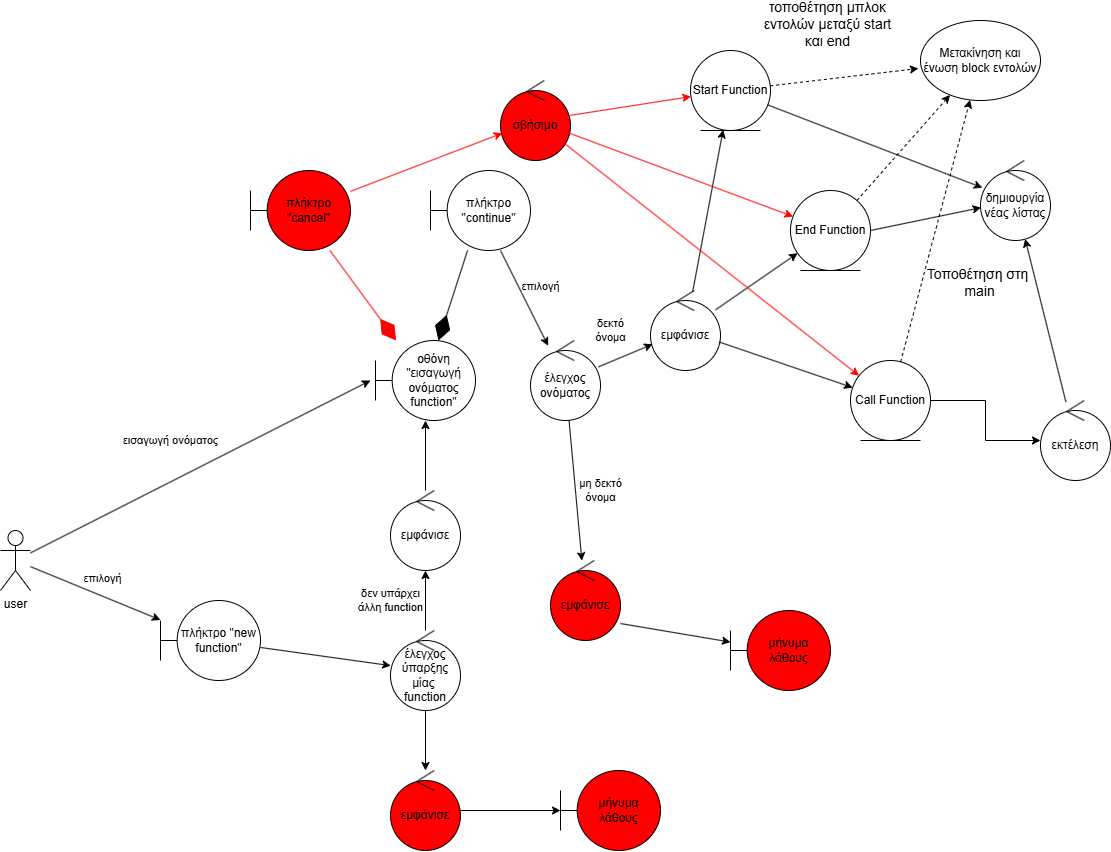

The diagram above was exported from draw.io. Its source (the exported page's mxGraphModel, read from the mxfile embedded in the PNG):
<mxGraphModel dx="2798" dy="1510" grid="1" gridSize="10" guides="1" tooltips="1" connect="1" arrows="1" fold="1" page="0" pageScale="1" pageWidth="690" pageHeight="980" math="0" shadow="0">
  <root>
    <mxCell id="0" />
    <mxCell id="1" parent="0" />
    <mxCell id="9vj_CZDRDECv-8ZRoS0h-1" value="user" style="shape=umlActor;verticalLabelPosition=bottom;verticalAlign=top;html=1;outlineConnect=0;" vertex="1" parent="1">
      <mxGeometry x="-830" y="290" width="30" height="60" as="geometry" />
    </mxCell>
    <mxCell id="9vj_CZDRDECv-8ZRoS0h-3" value="πλήκτρο &quot;new&lt;div&gt;function&quot;&lt;/div&gt;" style="shape=umlBoundary;whiteSpace=wrap;html=1;" vertex="1" parent="1">
      <mxGeometry x="-670" y="360" width="100" height="80" as="geometry" />
    </mxCell>
    <mxCell id="9vj_CZDRDECv-8ZRoS0h-5" value="εμφάνισε" style="ellipse;shape=umlControl;whiteSpace=wrap;html=1;" vertex="1" parent="1">
      <mxGeometry x="-440" y="250" width="70" height="80" as="geometry" />
    </mxCell>
    <mxCell id="9vj_CZDRDECv-8ZRoS0h-7" value="οθόνη &quot;εισαγωγή ονόματος function&quot;" style="shape=umlBoundary;whiteSpace=wrap;html=1;" vertex="1" parent="1">
      <mxGeometry x="-455" y="100" width="100" height="80" as="geometry" />
    </mxCell>
    <mxCell id="9vj_CZDRDECv-8ZRoS0h-10" value="εισαγωγή ονόματος" style="endArrow=classic;html=1;rounded=0;" edge="1" parent="1" source="9vj_CZDRDECv-8ZRoS0h-1">
      <mxGeometry x="-0.0782" y="37" width="50" height="50" relative="1" as="geometry">
        <mxPoint x="-720" y="200" as="sourcePoint" />
        <mxPoint x="-460" y="140" as="targetPoint" />
        <mxPoint as="offset" />
      </mxGeometry>
    </mxCell>
    <mxCell id="9vj_CZDRDECv-8ZRoS0h-11" value="εμφάνισε" style="ellipse;shape=umlControl;whiteSpace=wrap;html=1;" vertex="1" parent="1">
      <mxGeometry x="-180" y="50" width="70" height="80" as="geometry" />
    </mxCell>
    <mxCell id="9vj_CZDRDECv-8ZRoS0h-16" value="Start Function" style="ellipse;shape=umlEntity;whiteSpace=wrap;html=1;" vertex="1" parent="1">
      <mxGeometry x="-140" y="-190" width="80" height="80" as="geometry" />
    </mxCell>
    <mxCell id="9vj_CZDRDECv-8ZRoS0h-32" style="edgeStyle=orthogonalEdgeStyle;rounded=0;orthogonalLoop=1;jettySize=auto;html=1;" edge="1" parent="1" source="9vj_CZDRDECv-8ZRoS0h-17" target="9vj_CZDRDECv-8ZRoS0h-31">
      <mxGeometry relative="1" as="geometry" />
    </mxCell>
    <mxCell id="9vj_CZDRDECv-8ZRoS0h-17" value="Call Function" style="ellipse;shape=umlEntity;whiteSpace=wrap;html=1;" vertex="1" parent="1">
      <mxGeometry x="20" y="120" width="80" height="80" as="geometry" />
    </mxCell>
    <mxCell id="9vj_CZDRDECv-8ZRoS0h-18" value="End Function" style="ellipse;shape=umlEntity;whiteSpace=wrap;html=1;" vertex="1" parent="1">
      <mxGeometry x="-40" y="-50" width="80" height="80" as="geometry" />
    </mxCell>
    <mxCell id="9vj_CZDRDECv-8ZRoS0h-19" value="" style="endArrow=classic;html=1;rounded=0;" edge="1" parent="1" source="9vj_CZDRDECv-8ZRoS0h-11" target="9vj_CZDRDECv-8ZRoS0h-17">
      <mxGeometry width="50" height="50" relative="1" as="geometry">
        <mxPoint x="-60" y="340" as="sourcePoint" />
        <mxPoint x="-10" y="290" as="targetPoint" />
      </mxGeometry>
    </mxCell>
    <mxCell id="9vj_CZDRDECv-8ZRoS0h-20" value="" style="endArrow=classic;html=1;rounded=0;" edge="1" parent="1" source="9vj_CZDRDECv-8ZRoS0h-11" target="9vj_CZDRDECv-8ZRoS0h-18">
      <mxGeometry width="50" height="50" relative="1" as="geometry">
        <mxPoint x="-150" y="240" as="sourcePoint" />
        <mxPoint x="-100" y="190" as="targetPoint" />
      </mxGeometry>
    </mxCell>
    <mxCell id="9vj_CZDRDECv-8ZRoS0h-21" value="" style="endArrow=classic;html=1;rounded=0;" edge="1" parent="1" source="9vj_CZDRDECv-8ZRoS0h-11" target="9vj_CZDRDECv-8ZRoS0h-16">
      <mxGeometry width="50" height="50" relative="1" as="geometry">
        <mxPoint x="-165" y="120" as="sourcePoint" />
        <mxPoint x="-115" y="70" as="targetPoint" />
      </mxGeometry>
    </mxCell>
    <mxCell id="9vj_CZDRDECv-8ZRoS0h-22" value="Μετακίνηση και ένωση block εντολών" style="ellipse;whiteSpace=wrap;html=1;" vertex="1" parent="1">
      <mxGeometry x="90" y="-220" width="120" height="80" as="geometry" />
    </mxCell>
    <mxCell id="9vj_CZDRDECv-8ZRoS0h-23" value="τοποθέτηση μπλοκ&lt;div&gt;εντολών μεταξύ start&lt;/div&gt;&lt;div&gt;και end&lt;/div&gt;" style="html=1;labelBackgroundColor=#ffffff;startArrow=none;startFill=0;startSize=6;endArrow=classic;endFill=1;endSize=6;jettySize=auto;orthogonalLoop=1;strokeWidth=1;dashed=1;fontSize=14;rounded=0;entryX=-0.017;entryY=0.6;entryDx=0;entryDy=0;entryPerimeter=0;" edge="1" parent="1" source="9vj_CZDRDECv-8ZRoS0h-16" target="9vj_CZDRDECv-8ZRoS0h-22">
      <mxGeometry x="-0.1482" y="54" width="60" height="60" relative="1" as="geometry">
        <mxPoint x="-40" y="-110" as="sourcePoint" />
        <mxPoint x="20" y="-170" as="targetPoint" />
        <mxPoint as="offset" />
      </mxGeometry>
    </mxCell>
    <mxCell id="9vj_CZDRDECv-8ZRoS0h-24" value="δημιουργία&lt;div&gt;νέας λίστας&lt;/div&gt;" style="ellipse;shape=umlControl;whiteSpace=wrap;html=1;" vertex="1" parent="1">
      <mxGeometry x="150" y="-80" width="70" height="80" as="geometry" />
    </mxCell>
    <mxCell id="9vj_CZDRDECv-8ZRoS0h-25" value="" style="endArrow=classic;html=1;rounded=0;" edge="1" parent="1" source="9vj_CZDRDECv-8ZRoS0h-16" target="9vj_CZDRDECv-8ZRoS0h-24">
      <mxGeometry width="50" height="50" relative="1" as="geometry">
        <mxPoint x="-10" y="-50" as="sourcePoint" />
        <mxPoint x="40" y="-100" as="targetPoint" />
      </mxGeometry>
    </mxCell>
    <mxCell id="9vj_CZDRDECv-8ZRoS0h-26" value="" style="endArrow=classic;html=1;rounded=0;exitX=1;exitY=0.5;exitDx=0;exitDy=0;" edge="1" parent="1" source="9vj_CZDRDECv-8ZRoS0h-18" target="9vj_CZDRDECv-8ZRoS0h-24">
      <mxGeometry width="50" height="50" relative="1" as="geometry">
        <mxPoint x="140" y="110" as="sourcePoint" />
        <mxPoint x="190" y="60" as="targetPoint" />
      </mxGeometry>
    </mxCell>
    <mxCell id="9vj_CZDRDECv-8ZRoS0h-29" value="" style="html=1;labelBackgroundColor=#ffffff;startArrow=none;startFill=0;startSize=6;endArrow=classic;endFill=1;endSize=6;jettySize=auto;orthogonalLoop=1;strokeWidth=1;dashed=1;fontSize=14;rounded=0;" edge="1" parent="1" source="9vj_CZDRDECv-8ZRoS0h-18" target="9vj_CZDRDECv-8ZRoS0h-22">
      <mxGeometry width="60" height="60" relative="1" as="geometry">
        <mxPoint x="-60" y="340" as="sourcePoint" />
        <mxPoint y="280" as="targetPoint" />
      </mxGeometry>
    </mxCell>
    <mxCell id="9vj_CZDRDECv-8ZRoS0h-30" value="Τοποθέτηση στη&amp;nbsp;&lt;div&gt;main&lt;/div&gt;" style="html=1;labelBackgroundColor=#ffffff;startArrow=none;startFill=0;startSize=6;endArrow=classic;endFill=1;endSize=6;jettySize=auto;orthogonalLoop=1;strokeWidth=1;dashed=1;fontSize=14;rounded=0;" edge="1" parent="1" source="9vj_CZDRDECv-8ZRoS0h-17" target="9vj_CZDRDECv-8ZRoS0h-22">
      <mxGeometry x="-0.2812" y="-56" width="60" height="60" relative="1" as="geometry">
        <mxPoint x="130" y="160" as="sourcePoint" />
        <mxPoint x="190" y="100" as="targetPoint" />
        <mxPoint as="offset" />
      </mxGeometry>
    </mxCell>
    <mxCell id="9vj_CZDRDECv-8ZRoS0h-31" value="εκτέλεση" style="ellipse;shape=umlControl;whiteSpace=wrap;html=1;" vertex="1" parent="1">
      <mxGeometry x="210" y="160" width="70" height="80" as="geometry" />
    </mxCell>
    <mxCell id="9vj_CZDRDECv-8ZRoS0h-34" value="" style="endArrow=classic;html=1;rounded=0;" edge="1" parent="1" source="9vj_CZDRDECv-8ZRoS0h-31" target="9vj_CZDRDECv-8ZRoS0h-24">
      <mxGeometry width="50" height="50" relative="1" as="geometry">
        <mxPoint x="-60" y="340" as="sourcePoint" />
        <mxPoint x="-10" y="290" as="targetPoint" />
      </mxGeometry>
    </mxCell>
    <mxCell id="9vj_CZDRDECv-8ZRoS0h-35" value="πλήκτρο&lt;div&gt;&quot;continue&quot;&lt;/div&gt;" style="shape=umlBoundary;whiteSpace=wrap;html=1;" vertex="1" parent="1">
      <mxGeometry x="-400" y="-70" width="100" height="80" as="geometry" />
    </mxCell>
    <mxCell id="9vj_CZDRDECv-8ZRoS0h-36" value="" style="endArrow=diamondThin;endFill=1;endSize=24;html=1;rounded=0;" edge="1" parent="1" source="9vj_CZDRDECv-8ZRoS0h-35" target="9vj_CZDRDECv-8ZRoS0h-7">
      <mxGeometry width="160" relative="1" as="geometry">
        <mxPoint x="-120" y="310" as="sourcePoint" />
        <mxPoint x="40" y="310" as="targetPoint" />
      </mxGeometry>
    </mxCell>
    <mxCell id="9vj_CZDRDECv-8ZRoS0h-37" value="επιλογή" style="endArrow=classic;html=1;rounded=0;" edge="1" parent="1" source="9vj_CZDRDECv-8ZRoS0h-35" target="9vj_CZDRDECv-8ZRoS0h-38">
      <mxGeometry x="-0.0621" y="20" width="50" height="50" relative="1" as="geometry">
        <mxPoint x="-60" y="340" as="sourcePoint" />
        <mxPoint x="-10" y="290" as="targetPoint" />
        <mxPoint as="offset" />
      </mxGeometry>
    </mxCell>
    <mxCell id="9vj_CZDRDECv-8ZRoS0h-38" value="έλεγχος&lt;div&gt;ονόματος&lt;/div&gt;" style="ellipse;shape=umlControl;whiteSpace=wrap;html=1;" vertex="1" parent="1">
      <mxGeometry x="-300" y="100" width="70" height="80" as="geometry" />
    </mxCell>
    <mxCell id="9vj_CZDRDECv-8ZRoS0h-39" value="δεκτό&lt;div&gt;όνομα&lt;/div&gt;" style="endArrow=classic;html=1;rounded=0;" edge="1" parent="1" source="9vj_CZDRDECv-8ZRoS0h-38" target="9vj_CZDRDECv-8ZRoS0h-11">
      <mxGeometry x="-0.1424" y="29" width="50" height="50" relative="1" as="geometry">
        <mxPoint x="-60" y="340" as="sourcePoint" />
        <mxPoint x="-10" y="290" as="targetPoint" />
        <mxPoint as="offset" />
      </mxGeometry>
    </mxCell>
    <mxCell id="9vj_CZDRDECv-8ZRoS0h-40" value="εμφάνισε" style="ellipse;shape=umlControl;whiteSpace=wrap;html=1;fillColor=light-dark(#FF0000,#FF0000);" vertex="1" parent="1">
      <mxGeometry x="-280" y="320" width="70" height="80" as="geometry" />
    </mxCell>
    <mxCell id="9vj_CZDRDECv-8ZRoS0h-41" value="μη δεκτό&lt;div&gt;όνομα&lt;/div&gt;" style="endArrow=classic;html=1;rounded=0;" edge="1" parent="1" source="9vj_CZDRDECv-8ZRoS0h-38" target="9vj_CZDRDECv-8ZRoS0h-40">
      <mxGeometry x="0.0323" y="25" width="50" height="50" relative="1" as="geometry">
        <mxPoint x="-60" y="340" as="sourcePoint" />
        <mxPoint x="-10" y="290" as="targetPoint" />
        <mxPoint as="offset" />
      </mxGeometry>
    </mxCell>
    <mxCell id="9vj_CZDRDECv-8ZRoS0h-42" value="μήνυμα λάθους" style="shape=umlBoundary;whiteSpace=wrap;html=1;fillColor=light-dark(#FF0000,#FF0000);" vertex="1" parent="1">
      <mxGeometry x="-100" y="370" width="100" height="80" as="geometry" />
    </mxCell>
    <mxCell id="9vj_CZDRDECv-8ZRoS0h-43" value="" style="endArrow=classic;html=1;rounded=0;exitX=1;exitY=0.788;exitDx=0;exitDy=0;exitPerimeter=0;" edge="1" parent="1" source="9vj_CZDRDECv-8ZRoS0h-40" target="9vj_CZDRDECv-8ZRoS0h-42">
      <mxGeometry width="50" height="50" relative="1" as="geometry">
        <mxPoint x="-60" y="340" as="sourcePoint" />
        <mxPoint x="-10" y="290" as="targetPoint" />
      </mxGeometry>
    </mxCell>
    <mxCell id="9vj_CZDRDECv-8ZRoS0h-44" value="πλήκτρο&lt;div&gt;&quot;cancel&quot;&lt;/div&gt;" style="shape=umlBoundary;whiteSpace=wrap;html=1;fillColor=light-dark(#FF0000,#FF0000);" vertex="1" parent="1">
      <mxGeometry x="-580" y="-70" width="100" height="80" as="geometry" />
    </mxCell>
    <mxCell id="9vj_CZDRDECv-8ZRoS0h-45" value="" style="endArrow=diamondThin;endFill=1;endSize=24;html=1;rounded=0;fillColor=light-dark(#FF0000,#FF0000);strokeColor=light-dark(#FF0000,#FF0000);" edge="1" parent="1" source="9vj_CZDRDECv-8ZRoS0h-44" target="9vj_CZDRDECv-8ZRoS0h-7">
      <mxGeometry width="160" relative="1" as="geometry">
        <mxPoint x="-353" y="20" as="sourcePoint" />
        <mxPoint x="-382" y="110" as="targetPoint" />
      </mxGeometry>
    </mxCell>
    <mxCell id="9vj_CZDRDECv-8ZRoS0h-46" value="σβήσιμο" style="ellipse;shape=umlControl;whiteSpace=wrap;html=1;fillColor=light-dark(#FF0000,#FF0000);" vertex="1" parent="1">
      <mxGeometry x="-330" y="-160" width="70" height="80" as="geometry" />
    </mxCell>
    <mxCell id="9vj_CZDRDECv-8ZRoS0h-47" value="" style="endArrow=classic;html=1;rounded=0;strokeColor=light-dark(#FF0000,#FF0000);" edge="1" parent="1" source="9vj_CZDRDECv-8ZRoS0h-44" target="9vj_CZDRDECv-8ZRoS0h-46">
      <mxGeometry width="50" height="50" relative="1" as="geometry">
        <mxPoint x="-60" y="340" as="sourcePoint" />
        <mxPoint x="-10" y="290" as="targetPoint" />
      </mxGeometry>
    </mxCell>
    <mxCell id="9vj_CZDRDECv-8ZRoS0h-48" value="" style="endArrow=classic;html=1;rounded=0;strokeColor=light-dark(#FF0000,#FF0000);" edge="1" parent="1" source="9vj_CZDRDECv-8ZRoS0h-46" target="9vj_CZDRDECv-8ZRoS0h-17">
      <mxGeometry width="50" height="50" relative="1" as="geometry">
        <mxPoint x="-60" y="340" as="sourcePoint" />
        <mxPoint x="-10" y="290" as="targetPoint" />
      </mxGeometry>
    </mxCell>
    <mxCell id="9vj_CZDRDECv-8ZRoS0h-49" value="" style="endArrow=classic;html=1;rounded=0;strokeColor=light-dark(#FF0000,#FF0000);" edge="1" parent="1" source="9vj_CZDRDECv-8ZRoS0h-46" target="9vj_CZDRDECv-8ZRoS0h-18">
      <mxGeometry width="50" height="50" relative="1" as="geometry">
        <mxPoint x="-60" y="340" as="sourcePoint" />
        <mxPoint x="-10" y="290" as="targetPoint" />
      </mxGeometry>
    </mxCell>
    <mxCell id="9vj_CZDRDECv-8ZRoS0h-50" value="" style="endArrow=classic;html=1;rounded=0;strokeColor=light-dark(#FF0000,#FF0000);" edge="1" parent="1" source="9vj_CZDRDECv-8ZRoS0h-46" target="9vj_CZDRDECv-8ZRoS0h-16">
      <mxGeometry width="50" height="50" relative="1" as="geometry">
        <mxPoint x="-60" y="340" as="sourcePoint" />
        <mxPoint x="-10" y="290" as="targetPoint" />
      </mxGeometry>
    </mxCell>
    <mxCell id="9vj_CZDRDECv-8ZRoS0h-60" style="edgeStyle=orthogonalEdgeStyle;rounded=0;orthogonalLoop=1;jettySize=auto;html=1;" edge="1" parent="1" source="9vj_CZDRDECv-8ZRoS0h-52" target="9vj_CZDRDECv-8ZRoS0h-58">
      <mxGeometry relative="1" as="geometry" />
    </mxCell>
    <mxCell id="9vj_CZDRDECv-8ZRoS0h-52" value="έλεγχος ύπαρξης μίας&amp;nbsp;&lt;div&gt;function&lt;/div&gt;" style="ellipse;shape=umlControl;whiteSpace=wrap;html=1;" vertex="1" parent="1">
      <mxGeometry x="-440" y="390" width="70" height="80" as="geometry" />
    </mxCell>
    <mxCell id="9vj_CZDRDECv-8ZRoS0h-53" value="επιλογή" style="endArrow=classic;html=1;rounded=0;" edge="1" parent="1" source="9vj_CZDRDECv-8ZRoS0h-1" target="9vj_CZDRDECv-8ZRoS0h-3">
      <mxGeometry x="0.0097" y="16" width="50" height="50" relative="1" as="geometry">
        <mxPoint x="-60" y="340" as="sourcePoint" />
        <mxPoint x="-10" y="290" as="targetPoint" />
        <mxPoint as="offset" />
      </mxGeometry>
    </mxCell>
    <mxCell id="9vj_CZDRDECv-8ZRoS0h-54" value="" style="endArrow=classic;html=1;rounded=0;" edge="1" parent="1" source="9vj_CZDRDECv-8ZRoS0h-3" target="9vj_CZDRDECv-8ZRoS0h-52">
      <mxGeometry width="50" height="50" relative="1" as="geometry">
        <mxPoint x="-60" y="340" as="sourcePoint" />
        <mxPoint x="-10" y="290" as="targetPoint" />
      </mxGeometry>
    </mxCell>
    <mxCell id="9vj_CZDRDECv-8ZRoS0h-55" value="δεν υπάρχει&lt;div&gt;άλλη function&lt;/div&gt;" style="endArrow=classic;html=1;rounded=0;" edge="1" parent="1" source="9vj_CZDRDECv-8ZRoS0h-52" target="9vj_CZDRDECv-8ZRoS0h-5">
      <mxGeometry y="35" width="50" height="50" relative="1" as="geometry">
        <mxPoint x="-60" y="340" as="sourcePoint" />
        <mxPoint x="-10" y="290" as="targetPoint" />
        <mxPoint as="offset" />
      </mxGeometry>
    </mxCell>
    <mxCell id="9vj_CZDRDECv-8ZRoS0h-56" value="" style="endArrow=classic;html=1;rounded=0;" edge="1" parent="1" source="9vj_CZDRDECv-8ZRoS0h-5" target="9vj_CZDRDECv-8ZRoS0h-7">
      <mxGeometry width="50" height="50" relative="1" as="geometry">
        <mxPoint x="-60" y="340" as="sourcePoint" />
        <mxPoint x="-10" y="290" as="targetPoint" />
      </mxGeometry>
    </mxCell>
    <mxCell id="9vj_CZDRDECv-8ZRoS0h-61" style="edgeStyle=orthogonalEdgeStyle;rounded=0;orthogonalLoop=1;jettySize=auto;html=1;" edge="1" parent="1" source="9vj_CZDRDECv-8ZRoS0h-58" target="9vj_CZDRDECv-8ZRoS0h-59">
      <mxGeometry relative="1" as="geometry" />
    </mxCell>
    <mxCell id="9vj_CZDRDECv-8ZRoS0h-58" value="εμφάνισε" style="ellipse;shape=umlControl;whiteSpace=wrap;html=1;fillColor=light-dark(#FF0000,#FF0000);" vertex="1" parent="1">
      <mxGeometry x="-440" y="530" width="70" height="80" as="geometry" />
    </mxCell>
    <mxCell id="9vj_CZDRDECv-8ZRoS0h-59" value="μήνυμα λάθους" style="shape=umlBoundary;whiteSpace=wrap;html=1;fillColor=light-dark(#FF0000,#FF0000);" vertex="1" parent="1">
      <mxGeometry x="-270" y="530" width="100" height="80" as="geometry" />
    </mxCell>
  </root>
</mxGraphModel>